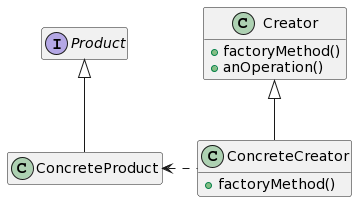

The diagram above was rendered by PlantUML. Its source (embedded in the PNG):
@startuml
class Creator {
    + factoryMethod()
    + anOperation()
}

class ConcreteCreator {
    + factoryMethod()
}

interface Product

class ConcreteProduct

hide empty members

Product <|-- ConcreteProduct
Creator <|-- ConcreteCreator
ConcreteProduct <. ConcreteCreator
@enduml